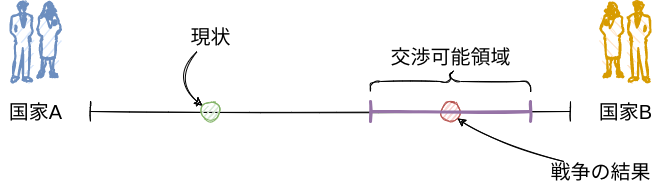

The diagram above was exported from draw.io. Its source (the exported page's mxGraphModel, read from the mxfile embedded in the PNG):
<mxGraphModel dx="1374" dy="751" grid="1" gridSize="10" guides="1" tooltips="1" connect="1" arrows="1" fold="1" page="1" pageScale="1" pageWidth="850" pageHeight="1100" math="0" shadow="0">
  <root>
    <mxCell id="0" />
    <mxCell id="1" parent="0" />
    <mxCell id="2" value="" style="shape=crossbar;whiteSpace=wrap;html=1;rounded=1;sketch=1;" parent="1" vertex="1">
      <mxGeometry x="160" y="230" width="480" height="20" as="geometry" />
    </mxCell>
    <mxCell id="3" value="&lt;font style=&quot;font-size: 20px&quot;&gt;国家A&lt;br&gt;&lt;/font&gt;" style="text;html=1;resizable=0;autosize=1;align=center;verticalAlign=middle;points=[];fillColor=none;strokeColor=none;rounded=0;sketch=1;" parent="1" vertex="1">
      <mxGeometry x="70" y="230" width="70" height="20" as="geometry" />
    </mxCell>
    <mxCell id="4" value="&lt;font style=&quot;font-size: 20px&quot;&gt;国家B&lt;br&gt;&lt;/font&gt;" style="text;html=1;resizable=0;autosize=1;align=center;verticalAlign=middle;points=[];fillColor=none;strokeColor=none;rounded=0;sketch=1;" parent="1" vertex="1">
      <mxGeometry x="660" y="230" width="70" height="20" as="geometry" />
    </mxCell>
    <mxCell id="5" value="" style="shape=mxgraph.cisco.people.man_woman;html=1;pointerEvents=1;dashed=0;fillColor=#dae8fc;strokeColor=#6c8ebf;strokeWidth=2;verticalLabelPosition=bottom;verticalAlign=top;align=center;outlineConnect=0;sketch=1;fontSize=20;" parent="1" vertex="1">
      <mxGeometry x="80" y="130" width="50" height="80" as="geometry" />
    </mxCell>
    <mxCell id="6" value="" style="shape=mxgraph.cisco.people.man_woman;html=1;pointerEvents=1;dashed=0;fillColor=#ffe6cc;strokeColor=#d79b00;strokeWidth=2;verticalLabelPosition=bottom;verticalAlign=top;align=center;outlineConnect=0;sketch=1;fontSize=20;flipH=1;" parent="1" vertex="1">
      <mxGeometry x="670" y="130" width="50" height="80" as="geometry" />
    </mxCell>
    <mxCell id="7" value="" style="ellipse;whiteSpace=wrap;html=1;aspect=fixed;sketch=1;fontSize=20;fillColor=#d5e8d4;strokeColor=#82b366;" parent="1" vertex="1">
      <mxGeometry x="270" y="230" width="20" height="20" as="geometry" />
    </mxCell>
    <mxCell id="11" style="edgeStyle=none;html=1;fontSize=20;sketch=1;curved=1;" parent="1" source="8" target="7" edge="1">
      <mxGeometry relative="1" as="geometry">
        <Array as="points">
          <mxPoint x="240" y="210" />
        </Array>
      </mxGeometry>
    </mxCell>
    <mxCell id="8" value="現状" style="text;html=1;resizable=0;autosize=1;align=center;verticalAlign=middle;points=[];fillColor=none;strokeColor=none;rounded=0;sketch=1;fontSize=20;" parent="1" vertex="1">
      <mxGeometry x="250" y="150" width="60" height="30" as="geometry" />
    </mxCell>
    <mxCell id="14" value="" style="shape=curlyBracket;whiteSpace=wrap;html=1;rounded=1;sketch=1;fontSize=20;rotation=90;" parent="1" vertex="1">
      <mxGeometry x="510" y="130" width="20" height="160" as="geometry" />
    </mxCell>
    <mxCell id="15" value="交渉可能領域" style="text;html=1;resizable=0;autosize=1;align=center;verticalAlign=middle;points=[];fillColor=none;strokeColor=none;rounded=0;sketch=1;fontSize=20;" parent="1" vertex="1">
      <mxGeometry x="450" y="170" width="140" height="30" as="geometry" />
    </mxCell>
    <mxCell id="16" value="" style="ellipse;whiteSpace=wrap;html=1;aspect=fixed;fillColor=#f8cecc;strokeColor=#b85450;sketch=1;" parent="1" vertex="1">
      <mxGeometry x="510" y="230" width="20" height="20" as="geometry" />
    </mxCell>
    <mxCell id="19" style="edgeStyle=none;curved=1;sketch=1;html=1;entryX=1;entryY=1;entryDx=0;entryDy=0;fontSize=20;" parent="1" source="17" target="16" edge="1">
      <mxGeometry relative="1" as="geometry">
        <Array as="points">
          <mxPoint x="560" y="270" />
        </Array>
      </mxGeometry>
    </mxCell>
    <mxCell id="17" value="&lt;font style=&quot;font-size: 20px&quot;&gt;戦争の結果&lt;/font&gt;" style="text;html=1;resizable=0;autosize=1;align=center;verticalAlign=middle;points=[];fillColor=none;strokeColor=none;rounded=0;sketch=1;" parent="1" vertex="1">
      <mxGeometry x="610" y="290" width="120" height="20" as="geometry" />
    </mxCell>
    <mxCell id="21" value="" style="shape=crossbar;whiteSpace=wrap;html=1;rounded=1;sketch=1;strokeWidth=3;fillColor=#e1d5e7;strokeColor=#9673a6;" parent="1" vertex="1">
      <mxGeometry x="440" y="230" width="160" height="20" as="geometry" />
    </mxCell>
  </root>
</mxGraphModel>